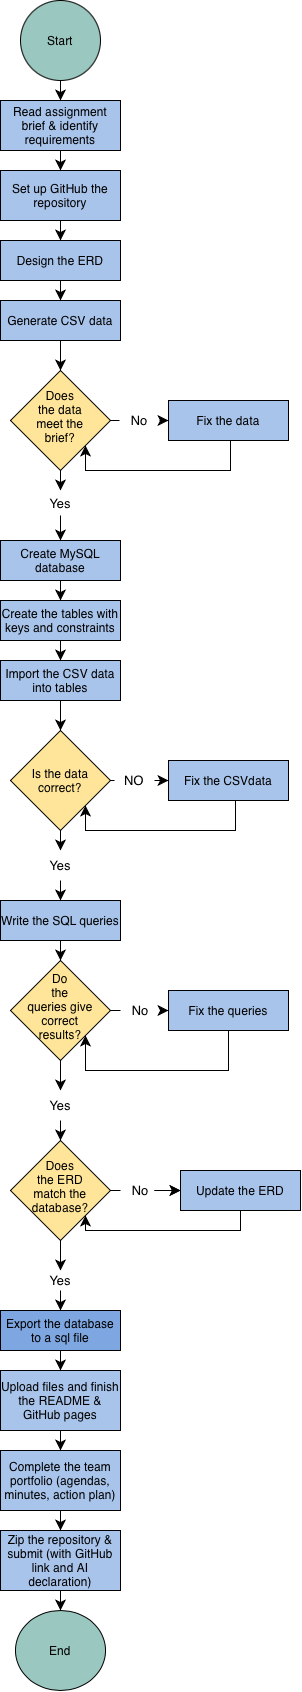

The diagram above was exported from draw.io. Its source (the exported page's mxGraphModel, read from the mxfile embedded in the PNG):
<mxGraphModel dx="560" dy="1674" grid="1" gridSize="10" guides="1" tooltips="1" connect="1" arrows="1" fold="1" page="1" pageScale="1" pageWidth="827" pageHeight="1169" math="0" shadow="0">
  <root>
    <mxCell id="0" />
    <mxCell id="1" parent="0" />
    <mxCell id="4ul6kAW82eST2IFoKnVR-6" edge="1" parent="1" source="4ul6kAW82eST2IFoKnVR-3" style="edgeStyle=none;curved=1;rounded=0;curveGeometry=1;orthogonalLoop=1;jettySize=auto;html=1;exitX=0.5;exitY=1;exitDx=0;exitDy=0;entryX=0.5;entryY=0;entryDx=0;entryDy=0;fontSize=12;defaultLabelBackgroundColor=page;labelPadding=0 4;startSize=8;endSize=8;" target="4ul6kAW82eST2IFoKnVR-4">
      <mxGeometry relative="1" as="geometry" />
    </mxCell>
    <mxCell id="4ul6kAW82eST2IFoKnVR-3" parent="1" style="ellipse;whiteSpace=wrap;html=1;shapeInside=1;fillColor=#9AC7BF;" value="Start" vertex="1">
      <mxGeometry height="80" width="80" x="280" y="-1150" as="geometry" />
    </mxCell>
    <mxCell id="dxqBTml7OX_3UidEHuSL-32" edge="1" parent="1" source="4ul6kAW82eST2IFoKnVR-4" style="edgeStyle=none;curved=1;rounded=0;curveGeometry=1;orthogonalLoop=1;jettySize=auto;html=1;exitX=0.5;exitY=1;exitDx=0;exitDy=0;entryX=0.5;entryY=0;entryDx=0;entryDy=0;fontSize=12;defaultLabelBackgroundColor=page;labelPadding=0 4;startSize=8;endSize=8;" target="dxqBTml7OX_3UidEHuSL-4">
      <mxGeometry relative="1" as="geometry" />
    </mxCell>
    <mxCell id="4ul6kAW82eST2IFoKnVR-4" parent="1" style="whiteSpace=wrap;html=1;fillColor=#A9C4EB;" value="Read assignment brief &amp;amp; identify requirements" vertex="1">
      <mxGeometry height="50" width="120" x="260" y="-1050" as="geometry" />
    </mxCell>
    <mxCell id="dxqBTml7OX_3UidEHuSL-19" edge="1" parent="1" source="4ul6kAW82eST2IFoKnVR-5" style="edgeStyle=none;curved=1;rounded=0;curveGeometry=1;orthogonalLoop=1;jettySize=auto;html=1;exitX=0.5;exitY=1;exitDx=0;exitDy=0;entryX=0.5;entryY=0;entryDx=0;entryDy=0;fontSize=12;defaultLabelBackgroundColor=page;labelPadding=0 4;startSize=8;endSize=8;" target="4ul6kAW82eST2IFoKnVR-8">
      <mxGeometry relative="1" as="geometry" />
    </mxCell>
    <mxCell id="4ul6kAW82eST2IFoKnVR-5" parent="1" style="whiteSpace=wrap;html=1;fillColor=#A9C4EB;" value="Design the ERD" vertex="1">
      <mxGeometry height="40" width="120" x="260" y="-910" as="geometry" />
    </mxCell>
    <mxCell id="dxqBTml7OX_3UidEHuSL-18" edge="1" parent="1" source="4ul6kAW82eST2IFoKnVR-8" style="edgeStyle=none;curved=1;rounded=0;curveGeometry=1;orthogonalLoop=1;jettySize=auto;html=1;exitX=0.5;exitY=1;exitDx=0;exitDy=0;entryX=0.5;entryY=0;entryDx=0;entryDy=0;fontSize=12;defaultLabelBackgroundColor=page;labelPadding=0 4;startSize=8;endSize=8;" target="dxqBTml7OX_3UidEHuSL-5">
      <mxGeometry relative="1" as="geometry" />
    </mxCell>
    <mxCell id="4ul6kAW82eST2IFoKnVR-8" parent="1" style="whiteSpace=wrap;html=1;fillColor=#A9C4EB;" value="Generate CSV data" vertex="1">
      <mxGeometry height="40" width="120" x="260" y="-850" as="geometry" />
    </mxCell>
    <mxCell id="dxqBTml7OX_3UidEHuSL-43" edge="1" parent="1" source="dxqBTml7OX_3UidEHuSL-1" style="edgeStyle=none;curved=1;rounded=0;curveGeometry=1;orthogonalLoop=1;jettySize=auto;html=1;exitX=0.5;exitY=1;exitDx=0;exitDy=0;entryX=0.5;entryY=0;entryDx=0;entryDy=0;fontSize=12;defaultLabelBackgroundColor=page;labelPadding=0 4;startSize=8;endSize=8;" target="dxqBTml7OX_3UidEHuSL-27">
      <mxGeometry relative="1" as="geometry" />
    </mxCell>
    <mxCell id="dxqBTml7OX_3UidEHuSL-1" parent="1" style="whiteSpace=wrap;html=1;fillColor=#A9C4EB;" value="Import the CSV data into tables" vertex="1">
      <mxGeometry height="40" width="120" x="260" y="-490" as="geometry" />
    </mxCell>
    <mxCell id="dxqBTml7OX_3UidEHuSL-26" edge="1" parent="1" source="dxqBTml7OX_3UidEHuSL-2" style="edgeStyle=none;curved=1;rounded=0;curveGeometry=1;orthogonalLoop=1;jettySize=auto;html=1;exitX=0.5;exitY=1;exitDx=0;exitDy=0;entryX=0.5;entryY=0;entryDx=0;entryDy=0;fontSize=12;defaultLabelBackgroundColor=page;labelPadding=0 4;startSize=8;endSize=8;" target="dxqBTml7OX_3UidEHuSL-1">
      <mxGeometry relative="1" as="geometry" />
    </mxCell>
    <mxCell id="dxqBTml7OX_3UidEHuSL-2" parent="1" style="whiteSpace=wrap;html=1;fillColor=#A9C4EB;" value="Create the tables with keys and constraints" vertex="1">
      <mxGeometry height="40" width="120" x="260" y="-550" as="geometry" />
    </mxCell>
    <mxCell id="dxqBTml7OX_3UidEHuSL-25" edge="1" parent="1" source="dxqBTml7OX_3UidEHuSL-3" style="edgeStyle=none;curved=1;rounded=0;curveGeometry=1;orthogonalLoop=1;jettySize=auto;html=1;exitX=0.5;exitY=1;exitDx=0;exitDy=0;entryX=0.5;entryY=0;entryDx=0;entryDy=0;fontSize=12;defaultLabelBackgroundColor=page;labelPadding=0 4;startSize=8;endSize=8;" target="dxqBTml7OX_3UidEHuSL-2">
      <mxGeometry relative="1" as="geometry" />
    </mxCell>
    <mxCell id="dxqBTml7OX_3UidEHuSL-3" parent="1" style="whiteSpace=wrap;html=1;fillColor=#A9C4EB;" value="Create MySQL database" vertex="1">
      <mxGeometry height="40" width="120" x="260" y="-610" as="geometry" />
    </mxCell>
    <mxCell id="dxqBTml7OX_3UidEHuSL-34" edge="1" parent="1" source="dxqBTml7OX_3UidEHuSL-4" style="edgeStyle=none;curved=1;rounded=0;curveGeometry=1;orthogonalLoop=1;jettySize=auto;html=1;exitX=0.5;exitY=1;exitDx=0;exitDy=0;entryX=0.5;entryY=0;entryDx=0;entryDy=0;fontSize=12;defaultLabelBackgroundColor=page;labelPadding=0 4;startSize=8;endSize=8;" target="4ul6kAW82eST2IFoKnVR-5">
      <mxGeometry relative="1" as="geometry" />
    </mxCell>
    <mxCell id="dxqBTml7OX_3UidEHuSL-4" parent="1" style="whiteSpace=wrap;html=1;fillColor=#A9C4EB;" value="Set up GitHub the repository" vertex="1">
      <mxGeometry height="50" width="120" x="260" y="-980" as="geometry" />
    </mxCell>
    <mxCell id="dxqBTml7OX_3UidEHuSL-9" edge="1" parent="1" source="dxqBTml7OX_3UidEHuSL-5" style="edgeStyle=none;curved=1;rounded=0;curveGeometry=1;orthogonalLoop=1;jettySize=auto;html=1;exitX=1;exitY=0.5;exitDx=0;exitDy=0;fontSize=12;defaultLabelBackgroundColor=page;labelPadding=0 4;startSize=8;endSize=8;endArrow=none;endFill=0;entryX=0;entryY=0.5;entryDx=0;entryDy=0;" target="dxqBTml7OX_3UidEHuSL-11">
      <mxGeometry relative="1" as="geometry">
        <mxPoint x="400" y="-630" as="targetPoint" />
      </mxGeometry>
    </mxCell>
    <mxCell id="dxqBTml7OX_3UidEHuSL-17" edge="1" parent="1" source="dxqBTml7OX_3UidEHuSL-5" style="edgeStyle=none;curved=1;rounded=0;curveGeometry=1;orthogonalLoop=1;jettySize=auto;html=1;exitX=0.5;exitY=1;exitDx=0;exitDy=0;fontSize=12;defaultLabelBackgroundColor=page;labelPadding=0 4;startSize=8;endSize=8;" target="dxqBTml7OX_3UidEHuSL-16">
      <mxGeometry relative="1" as="geometry" />
    </mxCell>
    <mxCell id="dxqBTml7OX_3UidEHuSL-5" parent="1" style="rhombus;whiteSpace=wrap;html=1;shapeInside=1;fillColor=#FFE599;" value="Does the data meet the brief?" vertex="1">
      <mxGeometry height="100" width="100" x="270" y="-780" as="geometry" />
    </mxCell>
    <mxCell id="dxqBTml7OX_3UidEHuSL-13" edge="1" parent="1" source="dxqBTml7OX_3UidEHuSL-6" style="edgeStyle=orthogonalEdgeStyle;rounded=0;orthogonalLoop=1;jettySize=auto;html=1;exitX=0.5;exitY=1;exitDx=0;exitDy=0;fontSize=12;defaultLabelBackgroundColor=page;labelPadding=0 4;startSize=8;endSize=8;entryX=1;entryY=1;entryDx=0;entryDy=0;" target="dxqBTml7OX_3UidEHuSL-5">
      <mxGeometry relative="1" x="-0.7846" as="geometry">
        <Array as="points">
          <mxPoint x="490" y="-710" />
          <mxPoint x="490" y="-680" />
          <mxPoint x="345" y="-680" />
        </Array>
        <mxPoint x="530" y="-560" as="targetPoint" />
      </mxGeometry>
    </mxCell>
    <mxCell id="dxqBTml7OX_3UidEHuSL-6" parent="1" style="whiteSpace=wrap;html=1;fillColor=#A9C4EB;" value="Fix the data" vertex="1">
      <mxGeometry height="40" width="120" x="428" y="-750" as="geometry" />
    </mxCell>
    <mxCell id="dxqBTml7OX_3UidEHuSL-12" edge="1" parent="1" source="dxqBTml7OX_3UidEHuSL-11" style="edgeStyle=none;curved=1;rounded=0;curveGeometry=1;orthogonalLoop=1;jettySize=auto;html=1;entryX=0;entryY=0.5;entryDx=0;entryDy=0;fontSize=12;defaultLabelBackgroundColor=page;labelPadding=0 4;startSize=8;endSize=8;" target="dxqBTml7OX_3UidEHuSL-6">
      <mxGeometry relative="1" as="geometry" />
    </mxCell>
    <mxCell id="dxqBTml7OX_3UidEHuSL-11" parent="1" style="text;html=1;whiteSpace=wrap;strokeColor=none;fillColor=none;align=center;verticalAlign=middle;rounded=0;fontSize=13;" value="No" vertex="1">
      <mxGeometry height="25" width="40" x="379" y="-742.5" as="geometry" />
    </mxCell>
    <mxCell id="dxqBTml7OX_3UidEHuSL-22" edge="1" parent="1" source="dxqBTml7OX_3UidEHuSL-16" style="edgeStyle=none;curved=1;rounded=0;curveGeometry=1;orthogonalLoop=1;jettySize=auto;html=1;exitX=0.5;exitY=1;exitDx=0;exitDy=0;entryX=0.5;entryY=0;entryDx=0;entryDy=0;fontSize=12;defaultLabelBackgroundColor=page;labelPadding=0 4;startSize=8;endSize=8;" target="dxqBTml7OX_3UidEHuSL-3">
      <mxGeometry relative="1" as="geometry" />
    </mxCell>
    <mxCell id="dxqBTml7OX_3UidEHuSL-16" parent="1" style="text;html=1;whiteSpace=wrap;strokeColor=none;fillColor=none;align=center;verticalAlign=middle;rounded=0;fontSize=13;" value="Yes" vertex="1">
      <mxGeometry height="25" width="60" x="290" y="-660" as="geometry" />
    </mxCell>
    <mxCell id="dxqBTml7OX_3UidEHuSL-46" edge="1" parent="1" source="dxqBTml7OX_3UidEHuSL-27" style="edgeStyle=none;curved=1;rounded=0;curveGeometry=1;orthogonalLoop=1;jettySize=auto;html=1;exitX=1;exitY=0.5;exitDx=0;exitDy=0;fontSize=12;defaultLabelBackgroundColor=page;labelPadding=0 4;startSize=8;endSize=8;endArrow=none;endFill=0;" target="dxqBTml7OX_3UidEHuSL-35">
      <mxGeometry relative="1" as="geometry" />
    </mxCell>
    <mxCell id="dxqBTml7OX_3UidEHuSL-49" edge="1" parent="1" source="dxqBTml7OX_3UidEHuSL-27" style="edgeStyle=none;curved=1;rounded=0;curveGeometry=1;orthogonalLoop=1;jettySize=auto;html=1;exitX=0.5;exitY=1;exitDx=0;exitDy=0;entryX=0.5;entryY=0;entryDx=0;entryDy=0;fontSize=12;defaultLabelBackgroundColor=page;labelPadding=0 4;startSize=8;endSize=8;" target="dxqBTml7OX_3UidEHuSL-37">
      <mxGeometry relative="1" as="geometry" />
    </mxCell>
    <mxCell id="dxqBTml7OX_3UidEHuSL-27" parent="1" style="rhombus;whiteSpace=wrap;html=1;shapeInside=1;fillColor=#FFE599;" value="Is the data correct?" vertex="1">
      <mxGeometry height="100" width="100" x="270" y="-420" as="geometry" />
    </mxCell>
    <mxCell id="dxqBTml7OX_3UidEHuSL-48" edge="1" parent="1" source="dxqBTml7OX_3UidEHuSL-28" style="edgeStyle=orthogonalEdgeStyle;rounded=0;orthogonalLoop=1;jettySize=auto;html=1;fontSize=12;defaultLabelBackgroundColor=page;labelPadding=0 4;startSize=8;endSize=8;entryX=1;entryY=1;entryDx=0;entryDy=0;exitX=0.5;exitY=1;exitDx=0;exitDy=0;" target="dxqBTml7OX_3UidEHuSL-27">
      <mxGeometry relative="1" x="-0.4213" as="geometry">
        <Array as="points">
          <mxPoint x="495" y="-350" />
          <mxPoint x="495" y="-320" />
          <mxPoint x="345" y="-320" />
        </Array>
        <mxPoint x="490" y="-200" as="sourcePoint" />
        <mxPoint x="420" y="-180" as="targetPoint" />
      </mxGeometry>
    </mxCell>
    <mxCell id="dxqBTml7OX_3UidEHuSL-28" parent="1" style="whiteSpace=wrap;html=1;fillColor=#A9C4EB;" value="Fix the CSVdata" vertex="1">
      <mxGeometry height="40" width="120" x="428" y="-390" as="geometry" />
    </mxCell>
    <mxCell id="dxqBTml7OX_3UidEHuSL-47" edge="1" parent="1" source="dxqBTml7OX_3UidEHuSL-35" style="edgeStyle=none;curved=1;rounded=0;curveGeometry=1;orthogonalLoop=1;jettySize=auto;html=1;exitX=1;exitY=0.5;exitDx=0;exitDy=0;entryX=0;entryY=0.5;entryDx=0;entryDy=0;fontSize=12;defaultLabelBackgroundColor=page;labelPadding=0 4;startSize=8;endSize=8;" target="dxqBTml7OX_3UidEHuSL-28">
      <mxGeometry relative="1" as="geometry" />
    </mxCell>
    <mxCell id="dxqBTml7OX_3UidEHuSL-35" parent="1" style="text;html=1;whiteSpace=wrap;strokeColor=none;fillColor=none;align=center;verticalAlign=middle;rounded=0;fontSize=13;" value="NO" vertex="1">
      <mxGeometry height="25" width="40" x="374" y="-382.5" as="geometry" />
    </mxCell>
    <mxCell id="dxqBTml7OX_3UidEHuSL-50" edge="1" parent="1" source="dxqBTml7OX_3UidEHuSL-37" style="edgeStyle=none;curved=1;rounded=0;curveGeometry=1;orthogonalLoop=1;jettySize=auto;html=1;exitX=0.5;exitY=1;exitDx=0;exitDy=0;entryX=0.5;entryY=0;entryDx=0;entryDy=0;fontSize=12;defaultLabelBackgroundColor=page;labelPadding=0 4;startSize=8;endSize=8;" target="dxqBTml7OX_3UidEHuSL-38">
      <mxGeometry relative="1" as="geometry" />
    </mxCell>
    <mxCell id="dxqBTml7OX_3UidEHuSL-37" parent="1" style="text;html=1;whiteSpace=wrap;strokeColor=none;fillColor=none;align=center;verticalAlign=middle;rounded=0;fontSize=13;" value="Yes" vertex="1">
      <mxGeometry height="30" width="60" x="290" y="-300" as="geometry" />
    </mxCell>
    <mxCell id="dxqBTml7OX_3UidEHuSL-52" edge="1" parent="1" source="dxqBTml7OX_3UidEHuSL-38" style="edgeStyle=none;curved=1;rounded=0;curveGeometry=1;orthogonalLoop=1;jettySize=auto;html=1;exitX=0.5;exitY=1;exitDx=0;exitDy=0;entryX=0.5;entryY=0;entryDx=0;entryDy=0;fontSize=12;defaultLabelBackgroundColor=page;labelPadding=0 4;startSize=8;endSize=8;" target="dxqBTml7OX_3UidEHuSL-39">
      <mxGeometry relative="1" as="geometry" />
    </mxCell>
    <mxCell id="dxqBTml7OX_3UidEHuSL-38" parent="1" style="whiteSpace=wrap;html=1;fillColor=#A9C4EB;" value="Write the SQL queries" vertex="1">
      <mxGeometry height="40" width="120" x="260" y="-250" as="geometry" />
    </mxCell>
    <mxCell id="dxqBTml7OX_3UidEHuSL-55" edge="1" parent="1" source="dxqBTml7OX_3UidEHuSL-39" style="edgeStyle=none;curved=1;rounded=0;curveGeometry=1;orthogonalLoop=1;jettySize=auto;html=1;exitX=1;exitY=0.5;exitDx=0;exitDy=0;fontSize=12;defaultLabelBackgroundColor=page;labelPadding=0 4;startSize=8;endSize=8;startArrow=none;startFill=0;endArrow=none;endFill=0;entryX=0;entryY=0.5;entryDx=0;entryDy=0;" target="dxqBTml7OX_3UidEHuSL-56">
      <mxGeometry relative="1" as="geometry">
        <mxPoint x="380" y="-140" as="targetPoint" />
      </mxGeometry>
    </mxCell>
    <mxCell id="dxqBTml7OX_3UidEHuSL-59" edge="1" parent="1" source="dxqBTml7OX_3UidEHuSL-39" style="edgeStyle=none;curved=1;rounded=0;curveGeometry=1;orthogonalLoop=1;jettySize=auto;html=1;exitX=0.5;exitY=1;exitDx=0;exitDy=0;fontSize=12;defaultLabelBackgroundColor=page;labelPadding=0 4;startSize=8;endSize=8;" target="dxqBTml7OX_3UidEHuSL-41">
      <mxGeometry relative="1" as="geometry" />
    </mxCell>
    <mxCell id="dxqBTml7OX_3UidEHuSL-39" parent="1" style="rhombus;whiteSpace=wrap;html=1;shapeInside=1;fillColor=#FFE599;" value="&lt;font color=&quot;#000000&quot;&gt;&lt;span style=&quot;caret-color: rgb(0, 0, 0);&quot;&gt;Do the queries give correct results?&lt;/span&gt;&lt;/font&gt;" vertex="1">
      <mxGeometry height="100" width="100" x="270" y="-190" as="geometry" />
    </mxCell>
    <mxCell id="dxqBTml7OX_3UidEHuSL-68" edge="1" parent="1" source="dxqBTml7OX_3UidEHuSL-41" style="edgeStyle=none;curved=1;rounded=0;curveGeometry=1;orthogonalLoop=1;jettySize=auto;html=1;exitX=0.5;exitY=1;exitDx=0;exitDy=0;entryX=0.5;entryY=0;entryDx=0;entryDy=0;fontSize=12;defaultLabelBackgroundColor=page;labelPadding=0 4;startSize=8;endSize=8;" target="dxqBTml7OX_3UidEHuSL-61">
      <mxGeometry relative="1" as="geometry" />
    </mxCell>
    <mxCell id="dxqBTml7OX_3UidEHuSL-41" parent="1" style="text;html=1;whiteSpace=wrap;strokeColor=none;fillColor=none;align=center;verticalAlign=middle;rounded=0;fontSize=13;" value="Yes" vertex="1">
      <mxGeometry height="30" width="60" x="290" y="-60" as="geometry" />
    </mxCell>
    <mxCell id="dxqBTml7OX_3UidEHuSL-58" edge="1" parent="1" source="dxqBTml7OX_3UidEHuSL-42" style="edgeStyle=orthogonalEdgeStyle;rounded=0;orthogonalLoop=1;jettySize=auto;html=1;exitX=0.5;exitY=1;exitDx=0;exitDy=0;fontSize=12;defaultLabelBackgroundColor=page;labelPadding=0 4;startSize=8;endSize=8;entryX=1;entryY=1;entryDx=0;entryDy=0;" target="dxqBTml7OX_3UidEHuSL-39">
      <mxGeometry relative="1" x="-0.8248" as="geometry">
        <Array as="points">
          <mxPoint x="488" y="-80" />
          <mxPoint x="345" y="-80" />
        </Array>
        <mxPoint x="350" y="-50" as="targetPoint" />
      </mxGeometry>
    </mxCell>
    <mxCell id="dxqBTml7OX_3UidEHuSL-42" parent="1" style="whiteSpace=wrap;html=1;fillColor=#A9C4EB;" value="Fix the queries" vertex="1">
      <mxGeometry height="40" width="120" x="428" y="-160" as="geometry" />
    </mxCell>
    <mxCell id="dxqBTml7OX_3UidEHuSL-57" edge="1" parent="1" source="dxqBTml7OX_3UidEHuSL-56" style="edgeStyle=none;curved=1;rounded=0;curveGeometry=1;orthogonalLoop=1;jettySize=auto;html=1;exitX=1;exitY=0.5;exitDx=0;exitDy=0;entryX=0;entryY=0.5;entryDx=0;entryDy=0;fontSize=12;defaultLabelBackgroundColor=page;labelPadding=0 4;startSize=8;endSize=8;" target="dxqBTml7OX_3UidEHuSL-42">
      <mxGeometry relative="1" as="geometry" />
    </mxCell>
    <mxCell id="dxqBTml7OX_3UidEHuSL-56" parent="1" style="text;html=1;whiteSpace=wrap;strokeColor=none;fillColor=none;align=center;verticalAlign=middle;rounded=0;fontSize=13;" value="No" vertex="1">
      <mxGeometry height="30" width="40" x="380" y="-155" as="geometry" />
    </mxCell>
    <mxCell id="dxqBTml7OX_3UidEHuSL-70" edge="1" parent="1" source="dxqBTml7OX_3UidEHuSL-61" style="edgeStyle=none;curved=1;rounded=0;curveGeometry=1;orthogonalLoop=1;jettySize=auto;html=1;exitX=1;exitY=0.5;exitDx=0;exitDy=0;fontSize=12;defaultLabelBackgroundColor=page;labelPadding=0 4;startSize=8;endSize=8;endArrow=none;endFill=0;">
      <mxGeometry relative="1" as="geometry">
        <mxPoint x="380" y="40" as="targetPoint" />
      </mxGeometry>
    </mxCell>
    <mxCell id="dxqBTml7OX_3UidEHuSL-73" edge="1" parent="1" source="dxqBTml7OX_3UidEHuSL-61" style="edgeStyle=none;curved=1;rounded=0;curveGeometry=1;orthogonalLoop=1;jettySize=auto;html=1;exitX=0.5;exitY=1;exitDx=0;exitDy=0;entryX=0.5;entryY=0;entryDx=0;entryDy=0;fontSize=12;defaultLabelBackgroundColor=page;labelPadding=0 4;startSize=8;endSize=8;" target="dxqBTml7OX_3UidEHuSL-72">
      <mxGeometry relative="1" as="geometry" />
    </mxCell>
    <mxCell id="dxqBTml7OX_3UidEHuSL-61" parent="1" style="rhombus;whiteSpace=wrap;html=1;shapeInside=1;fillColor=#FFE599;" value="Does the ERD match the database?" vertex="1">
      <mxGeometry height="100" width="100" x="270" y="-10" as="geometry" />
    </mxCell>
    <mxCell id="dxqBTml7OX_3UidEHuSL-91" edge="1" parent="1" source="dxqBTml7OX_3UidEHuSL-63" style="edgeStyle=orthogonalEdgeStyle;rounded=0;orthogonalLoop=1;jettySize=auto;html=1;exitX=0.5;exitY=1;exitDx=0;exitDy=0;fontSize=12;defaultLabelBackgroundColor=page;labelPadding=0 4;startSize=8;endSize=8;entryX=1;entryY=1;entryDx=0;entryDy=0;" target="dxqBTml7OX_3UidEHuSL-61">
      <mxGeometry relative="1" x="-0.7895" as="geometry">
        <Array as="points">
          <mxPoint x="500" y="80" />
          <mxPoint x="345" y="80" />
        </Array>
        <mxPoint x="500" y="99.99999999999977" as="targetPoint" />
      </mxGeometry>
    </mxCell>
    <mxCell id="dxqBTml7OX_3UidEHuSL-63" parent="1" style="whiteSpace=wrap;html=1;fillColor=#A9C4EB;" value="Update the ERD" vertex="1">
      <mxGeometry height="40" width="120" x="440" y="20" as="geometry" />
    </mxCell>
    <mxCell id="dxqBTml7OX_3UidEHuSL-66" edge="1" parent="1" style="edgeStyle=none;curved=1;rounded=0;curveGeometry=1;orthogonalLoop=1;jettySize=auto;html=1;exitX=1;exitY=0.5;exitDx=0;exitDy=0;entryX=0;entryY=0.5;entryDx=0;entryDy=0;fontSize=12;defaultLabelBackgroundColor=page;labelPadding=0 4;startSize=8;endSize=8;" target="dxqBTml7OX_3UidEHuSL-63">
      <mxGeometry relative="1" as="geometry">
        <mxPoint x="414" y="40.00000000000023" as="sourcePoint" />
      </mxGeometry>
    </mxCell>
    <mxCell id="dxqBTml7OX_3UidEHuSL-67" edge="1" parent="1" style="edgeStyle=none;curved=1;rounded=0;curveGeometry=1;orthogonalLoop=1;jettySize=auto;html=1;fontSize=12;defaultLabelBackgroundColor=page;labelPadding=0 4;startSize=8;endSize=8;" target="dxqBTml7OX_3UidEHuSL-63" value="">
      <mxGeometry relative="1" as="geometry">
        <mxPoint x="414" y="40.00000000000023" as="sourcePoint" />
      </mxGeometry>
    </mxCell>
    <mxCell id="dxqBTml7OX_3UidEHuSL-79" edge="1" parent="1" source="dxqBTml7OX_3UidEHuSL-72" style="edgeStyle=none;curved=1;rounded=0;curveGeometry=1;orthogonalLoop=1;jettySize=auto;html=1;exitX=0.5;exitY=1;exitDx=0;exitDy=0;entryX=0.5;entryY=0;entryDx=0;entryDy=0;fontSize=12;defaultLabelBackgroundColor=page;labelPadding=0 4;startSize=8;endSize=8;" target="dxqBTml7OX_3UidEHuSL-74">
      <mxGeometry relative="1" as="geometry" />
    </mxCell>
    <mxCell id="dxqBTml7OX_3UidEHuSL-72" parent="1" style="text;html=1;whiteSpace=wrap;strokeColor=none;fillColor=none;align=center;verticalAlign=middle;rounded=0;fontSize=13;" value="Yes" vertex="1">
      <mxGeometry height="20" width="40" x="300" y="120" as="geometry" />
    </mxCell>
    <mxCell id="dxqBTml7OX_3UidEHuSL-81" edge="1" parent="1" source="dxqBTml7OX_3UidEHuSL-74" style="edgeStyle=none;curved=1;rounded=0;curveGeometry=1;orthogonalLoop=1;jettySize=auto;html=1;exitX=0.5;exitY=1;exitDx=0;exitDy=0;entryX=0.5;entryY=0;entryDx=0;entryDy=0;fontSize=12;defaultLabelBackgroundColor=page;labelPadding=0 4;startSize=8;endSize=8;" target="dxqBTml7OX_3UidEHuSL-75">
      <mxGeometry relative="1" as="geometry" />
    </mxCell>
    <mxCell id="dxqBTml7OX_3UidEHuSL-74" parent="1" style="whiteSpace=wrap;html=1;fillColor=#7EA6E0;" value="Export the database to a sql file" vertex="1">
      <mxGeometry height="40" width="120" x="260" y="160" as="geometry" />
    </mxCell>
    <mxCell id="dxqBTml7OX_3UidEHuSL-86" edge="1" parent="1" source="dxqBTml7OX_3UidEHuSL-75" style="edgeStyle=none;curved=1;rounded=0;curveGeometry=1;orthogonalLoop=1;jettySize=auto;html=1;exitX=0.5;exitY=1;exitDx=0;exitDy=0;entryX=0.5;entryY=0;entryDx=0;entryDy=0;fontSize=12;defaultLabelBackgroundColor=page;labelPadding=0 4;startSize=8;endSize=8;" target="dxqBTml7OX_3UidEHuSL-76">
      <mxGeometry relative="1" as="geometry" />
    </mxCell>
    <mxCell id="dxqBTml7OX_3UidEHuSL-75" parent="1" style="whiteSpace=wrap;html=1;fillColor=#A9C4EB;" value="Upload files and finish the README &amp;amp; GitHub pages" vertex="1">
      <mxGeometry height="60" width="120" x="260" y="220" as="geometry" />
    </mxCell>
    <mxCell id="dxqBTml7OX_3UidEHuSL-88" edge="1" parent="1" source="dxqBTml7OX_3UidEHuSL-76" style="edgeStyle=none;curved=1;rounded=0;curveGeometry=1;orthogonalLoop=1;jettySize=auto;html=1;exitX=0.5;exitY=1;exitDx=0;exitDy=0;entryX=0.5;entryY=0;entryDx=0;entryDy=0;fontSize=12;defaultLabelBackgroundColor=page;labelPadding=0 4;startSize=8;endSize=8;" target="dxqBTml7OX_3UidEHuSL-78">
      <mxGeometry relative="1" as="geometry" />
    </mxCell>
    <mxCell id="dxqBTml7OX_3UidEHuSL-76" parent="1" style="whiteSpace=wrap;html=1;fillColor=#A9C4EB;" value="Complete the team portfolio (agendas, minutes, action plan)" vertex="1">
      <mxGeometry height="60" width="120" x="260" y="300" as="geometry" />
    </mxCell>
    <mxCell id="dxqBTml7OX_3UidEHuSL-77" parent="1" style="ellipse;whiteSpace=wrap;html=1;shapeInside=1;fillColor=#9AC7BF;" value="End" vertex="1">
      <mxGeometry height="80" width="90" x="275" y="460" as="geometry" />
    </mxCell>
    <mxCell id="dxqBTml7OX_3UidEHuSL-90" edge="1" parent="1" source="dxqBTml7OX_3UidEHuSL-78" style="edgeStyle=none;curved=1;rounded=0;curveGeometry=1;orthogonalLoop=1;jettySize=auto;html=1;exitX=0.5;exitY=1;exitDx=0;exitDy=0;entryX=0.5;entryY=0;entryDx=0;entryDy=0;fontSize=12;defaultLabelBackgroundColor=page;labelPadding=0 4;startSize=8;endSize=8;" target="dxqBTml7OX_3UidEHuSL-77">
      <mxGeometry relative="1" as="geometry" />
    </mxCell>
    <mxCell id="dxqBTml7OX_3UidEHuSL-78" parent="1" style="whiteSpace=wrap;html=1;fillColor=#A9C4EB;" value="Zip the repository &amp;amp; submit (with GitHub link and AI declaration)" vertex="1">
      <mxGeometry height="60" width="120" x="260" y="380" as="geometry" />
    </mxCell>
    <mxCell id="dxqBTml7OX_3UidEHuSL-92" parent="1" style="text;html=1;whiteSpace=wrap;strokeColor=none;fillColor=none;align=center;verticalAlign=middle;rounded=0;fontSize=13;" value="No" vertex="1">
      <mxGeometry height="30" width="60" x="370" y="25" as="geometry" />
    </mxCell>
  </root>
</mxGraphModel>